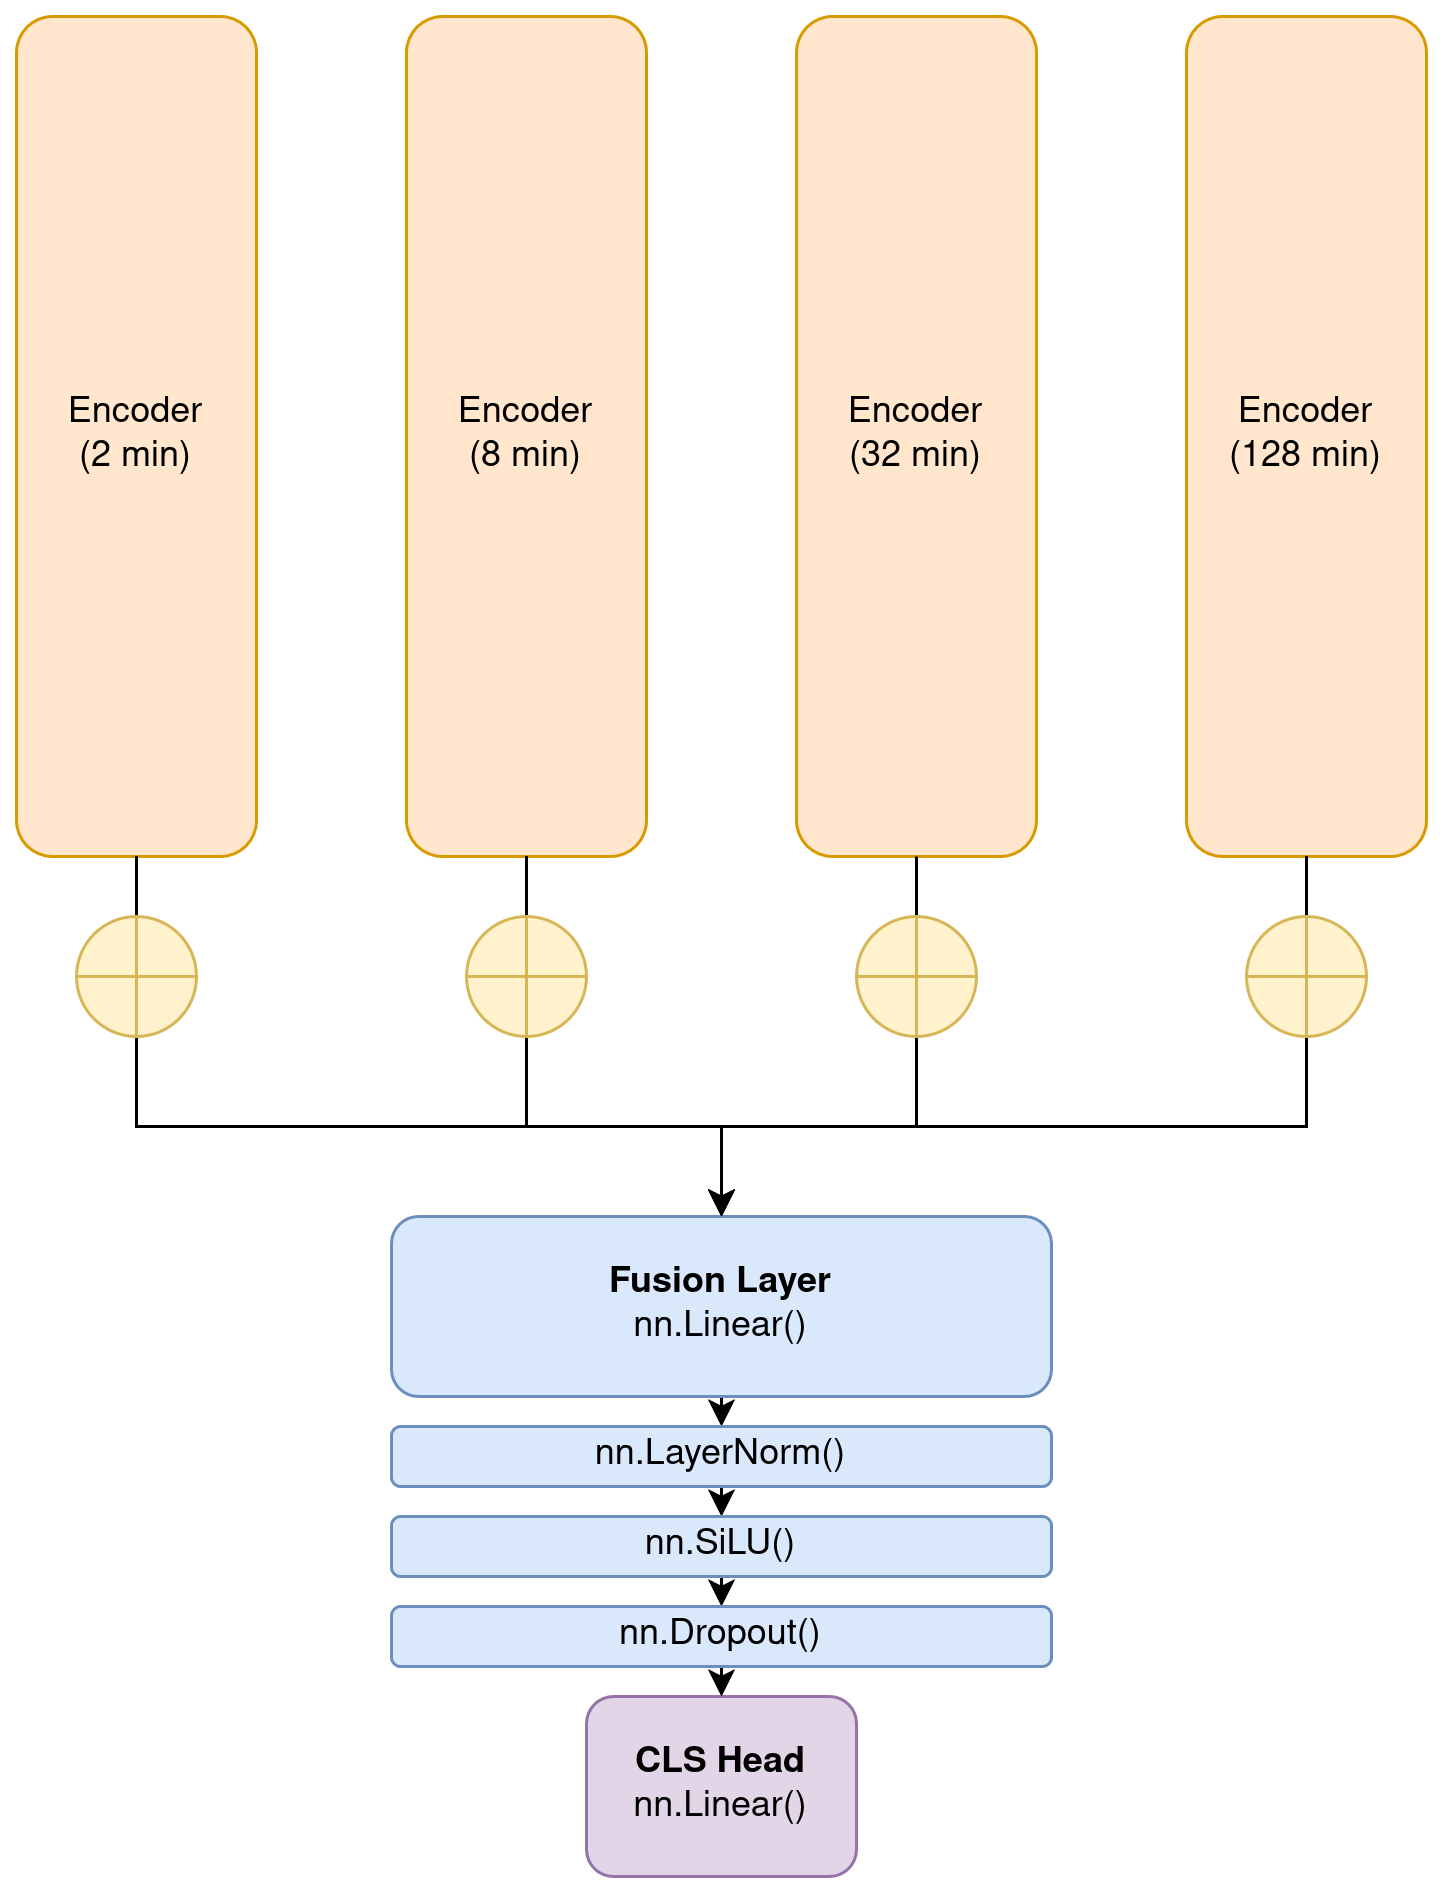

The diagram above was exported from draw.io. Its source (the exported page's mxGraphModel, read from the mxfile embedded in the PNG):
<mxGraphModel dx="1700" dy="919" grid="1" gridSize="10" guides="1" tooltips="1" connect="1" arrows="1" fold="1" page="1" pageScale="1" pageWidth="850" pageHeight="1100" math="0" shadow="0">
  <root>
    <mxCell id="0" />
    <mxCell id="1" parent="0" />
    <mxCell id="Ut2TNgCDw55tTl9Ra75K-6" edge="1" parent="1" source="zQ_ALyPZj3w8mEFehjM0-7" style="edgeStyle=orthogonalEdgeStyle;rounded=0;orthogonalLoop=1;jettySize=auto;html=1;exitX=0.5;exitY=1;exitDx=0;exitDy=0;entryX=0.5;entryY=0;entryDx=0;entryDy=0;" target="Ut2TNgCDw55tTl9Ra75K-8">
      <mxGeometry relative="1" as="geometry">
        <mxPoint x="335" y="500" as="targetPoint" />
      </mxGeometry>
    </mxCell>
    <mxCell id="zQ_ALyPZj3w8mEFehjM0-7" parent="1" style="rounded=1;whiteSpace=wrap;html=1;fillColor=#dae8fc;strokeColor=#6c8ebf;" value="&lt;div&gt;&lt;b&gt;Fusion Layer&lt;/b&gt;&lt;/div&gt;&lt;div&gt;nn.Linear()&lt;/div&gt;" vertex="1">
      <mxGeometry height="60" width="220" x="225" y="420" as="geometry" />
    </mxCell>
    <mxCell id="zQ_ALyPZj3w8mEFehjM0-11" parent="1" style="rounded=1;whiteSpace=wrap;html=1;fillColor=#e1d5e7;strokeColor=#9673a6;" value="&lt;div&gt;&lt;b&gt;CLS Head&lt;/b&gt;&lt;/div&gt;nn.Linear()" vertex="1">
      <mxGeometry height="60" width="90" x="290" y="580" as="geometry" />
    </mxCell>
    <mxCell id="Ut2TNgCDw55tTl9Ra75K-1" connectable="0" parent="1" style="group" value="" vertex="1">
      <mxGeometry height="280" width="470" x="100" y="20" as="geometry" />
    </mxCell>
    <mxCell id="zQ_ALyPZj3w8mEFehjM0-1" parent="Ut2TNgCDw55tTl9Ra75K-1" style="rounded=1;whiteSpace=wrap;html=1;fillColor=#ffe6cc;strokeColor=#d79b00;" value="&lt;div&gt;Encoder&lt;/div&gt;&lt;div&gt;(2 min)&lt;/div&gt;" vertex="1">
      <mxGeometry height="280" width="80" as="geometry" />
    </mxCell>
    <mxCell id="zQ_ALyPZj3w8mEFehjM0-2" parent="Ut2TNgCDw55tTl9Ra75K-1" style="rounded=1;whiteSpace=wrap;html=1;fillColor=#ffe6cc;strokeColor=#d79b00;" value="&lt;div&gt;Encoder&lt;/div&gt;&lt;div&gt;(8 min)&lt;/div&gt;" vertex="1">
      <mxGeometry height="280" width="80" x="130" as="geometry" />
    </mxCell>
    <mxCell id="zQ_ALyPZj3w8mEFehjM0-3" parent="Ut2TNgCDw55tTl9Ra75K-1" style="rounded=1;whiteSpace=wrap;html=1;fillColor=#ffe6cc;strokeColor=#d79b00;" value="&lt;div&gt;Encoder&lt;/div&gt;&lt;div&gt;(32 min)&lt;/div&gt;" vertex="1">
      <mxGeometry height="280" width="80" x="260" as="geometry" />
    </mxCell>
    <mxCell id="zQ_ALyPZj3w8mEFehjM0-4" parent="Ut2TNgCDw55tTl9Ra75K-1" style="rounded=1;whiteSpace=wrap;html=1;fillColor=#ffe6cc;strokeColor=#d79b00;" value="&lt;div&gt;Encoder&lt;/div&gt;&lt;div&gt;(128 min)&lt;/div&gt;" vertex="1">
      <mxGeometry height="280" width="80" x="390" as="geometry" />
    </mxCell>
    <mxCell id="Ut2TNgCDw55tTl9Ra75K-2" edge="1" parent="1" source="zQ_ALyPZj3w8mEFehjM0-1" style="edgeStyle=orthogonalEdgeStyle;rounded=0;orthogonalLoop=1;jettySize=auto;html=1;exitX=0.5;exitY=1;exitDx=0;exitDy=0;entryX=0.5;entryY=0;entryDx=0;entryDy=0;" target="zQ_ALyPZj3w8mEFehjM0-7">
      <mxGeometry relative="1" as="geometry">
        <Array as="points">
          <mxPoint x="140" y="390" />
          <mxPoint x="335" y="390" />
        </Array>
      </mxGeometry>
    </mxCell>
    <mxCell id="Ut2TNgCDw55tTl9Ra75K-3" edge="1" parent="1" source="zQ_ALyPZj3w8mEFehjM0-2" style="edgeStyle=orthogonalEdgeStyle;rounded=0;orthogonalLoop=1;jettySize=auto;html=1;exitX=0.5;exitY=1;exitDx=0;exitDy=0;entryX=0.5;entryY=0;entryDx=0;entryDy=0;" target="zQ_ALyPZj3w8mEFehjM0-7">
      <mxGeometry relative="1" as="geometry">
        <Array as="points">
          <mxPoint x="270" y="390" />
          <mxPoint x="335" y="390" />
        </Array>
      </mxGeometry>
    </mxCell>
    <mxCell id="Ut2TNgCDw55tTl9Ra75K-4" edge="1" parent="1" source="8T1tdpcXAmTUC-j717un-3" style="edgeStyle=orthogonalEdgeStyle;rounded=0;orthogonalLoop=1;jettySize=auto;html=1;exitX=0.5;exitY=1;exitDx=0;exitDy=0;entryX=0.5;entryY=0;entryDx=0;entryDy=0;" target="zQ_ALyPZj3w8mEFehjM0-7">
      <mxGeometry relative="1" as="geometry">
        <Array as="points">
          <mxPoint x="400" y="390" />
          <mxPoint x="335" y="390" />
        </Array>
      </mxGeometry>
    </mxCell>
    <mxCell id="Ut2TNgCDw55tTl9Ra75K-5" edge="1" parent="1" source="8T1tdpcXAmTUC-j717un-5" style="edgeStyle=orthogonalEdgeStyle;rounded=0;orthogonalLoop=1;jettySize=auto;html=1;exitX=0.5;exitY=1;exitDx=0;exitDy=0;entryX=0.5;entryY=0;entryDx=0;entryDy=0;" target="zQ_ALyPZj3w8mEFehjM0-7">
      <mxGeometry relative="1" as="geometry">
        <Array as="points">
          <mxPoint x="335" y="390" />
        </Array>
      </mxGeometry>
    </mxCell>
    <mxCell id="Ut2TNgCDw55tTl9Ra75K-10" edge="1" parent="1" source="Ut2TNgCDw55tTl9Ra75K-8" style="edgeStyle=orthogonalEdgeStyle;rounded=0;orthogonalLoop=1;jettySize=auto;html=1;exitX=0.5;exitY=1;exitDx=0;exitDy=0;entryX=0.5;entryY=0;entryDx=0;entryDy=0;" target="Ut2TNgCDw55tTl9Ra75K-9">
      <mxGeometry relative="1" as="geometry" />
    </mxCell>
    <mxCell id="Ut2TNgCDw55tTl9Ra75K-8" parent="1" style="rounded=1;whiteSpace=wrap;html=1;fillColor=#dae8fc;strokeColor=#6c8ebf;" value="nn.LayerNorm()" vertex="1">
      <mxGeometry height="20" width="220" x="225" y="490" as="geometry" />
    </mxCell>
    <mxCell id="Ut2TNgCDw55tTl9Ra75K-14" edge="1" parent="1" source="Ut2TNgCDw55tTl9Ra75K-9" style="edgeStyle=orthogonalEdgeStyle;rounded=0;orthogonalLoop=1;jettySize=auto;html=1;exitX=0.5;exitY=1;exitDx=0;exitDy=0;entryX=0.5;entryY=0;entryDx=0;entryDy=0;" target="Ut2TNgCDw55tTl9Ra75K-12">
      <mxGeometry relative="1" as="geometry" />
    </mxCell>
    <mxCell id="Ut2TNgCDw55tTl9Ra75K-9" parent="1" style="rounded=1;whiteSpace=wrap;html=1;fillColor=#dae8fc;strokeColor=#6c8ebf;" value="nn.SiLU()" vertex="1">
      <mxGeometry height="20" width="220" x="225" y="520" as="geometry" />
    </mxCell>
    <mxCell id="Ut2TNgCDw55tTl9Ra75K-15" edge="1" parent="1" source="Ut2TNgCDw55tTl9Ra75K-12" style="edgeStyle=orthogonalEdgeStyle;rounded=0;orthogonalLoop=1;jettySize=auto;html=1;exitX=0.5;exitY=1;exitDx=0;exitDy=0;entryX=0.5;entryY=0;entryDx=0;entryDy=0;" target="zQ_ALyPZj3w8mEFehjM0-11">
      <mxGeometry relative="1" as="geometry" />
    </mxCell>
    <mxCell id="Ut2TNgCDw55tTl9Ra75K-12" parent="1" style="rounded=1;whiteSpace=wrap;html=1;fillColor=#dae8fc;strokeColor=#6c8ebf;" value="nn.Dropout()" vertex="1">
      <mxGeometry height="20" width="220" x="225" y="550" as="geometry" />
    </mxCell>
    <mxCell id="8T1tdpcXAmTUC-j717un-1" parent="1" style="verticalLabelPosition=bottom;verticalAlign=top;html=1;shape=mxgraph.flowchart.summing_function;fillColor=#fff2cc;strokeColor=#d6b656;" value="" vertex="1">
      <mxGeometry height="40" width="40" x="120" y="320" as="geometry" />
    </mxCell>
    <mxCell id="8T1tdpcXAmTUC-j717un-2" parent="1" style="verticalLabelPosition=bottom;verticalAlign=top;html=1;shape=mxgraph.flowchart.summing_function;fillColor=#fff2cc;strokeColor=#d6b656;" value="" vertex="1">
      <mxGeometry height="40" width="40" x="250" y="320" as="geometry" />
    </mxCell>
    <mxCell id="8T1tdpcXAmTUC-j717un-4" edge="1" parent="1" source="zQ_ALyPZj3w8mEFehjM0-3" style="edgeStyle=orthogonalEdgeStyle;rounded=0;orthogonalLoop=1;jettySize=auto;html=1;exitX=0.5;exitY=1;exitDx=0;exitDy=0;entryX=0.5;entryY=0;entryDx=0;entryDy=0;endArrow=none;endFill=0;" target="8T1tdpcXAmTUC-j717un-3" value="">
      <mxGeometry relative="1" as="geometry">
        <Array as="points" />
        <mxPoint x="400" y="300" as="sourcePoint" />
        <mxPoint x="335" y="420" as="targetPoint" />
      </mxGeometry>
    </mxCell>
    <mxCell id="8T1tdpcXAmTUC-j717un-3" parent="1" style="verticalLabelPosition=bottom;verticalAlign=top;html=1;shape=mxgraph.flowchart.summing_function;fillColor=#fff2cc;strokeColor=#d6b656;" value="" vertex="1">
      <mxGeometry height="40" width="40" x="380" y="320" as="geometry" />
    </mxCell>
    <mxCell id="8T1tdpcXAmTUC-j717un-6" edge="1" parent="1" source="zQ_ALyPZj3w8mEFehjM0-4" style="edgeStyle=orthogonalEdgeStyle;rounded=0;orthogonalLoop=1;jettySize=auto;html=1;exitX=0.5;exitY=1;exitDx=0;exitDy=0;entryX=0.5;entryY=0;entryDx=0;entryDy=0;" target="8T1tdpcXAmTUC-j717un-5" value="">
      <mxGeometry relative="1" as="geometry">
        <Array as="points">
          <mxPoint x="530" y="390" />
        </Array>
        <mxPoint x="530" y="300" as="sourcePoint" />
        <mxPoint x="335" y="420" as="targetPoint" />
      </mxGeometry>
    </mxCell>
    <mxCell id="8T1tdpcXAmTUC-j717un-5" parent="1" style="verticalLabelPosition=bottom;verticalAlign=top;html=1;shape=mxgraph.flowchart.summing_function;fillColor=#fff2cc;strokeColor=#d6b656;" value="" vertex="1">
      <mxGeometry height="40" width="40" x="510" y="320" as="geometry" />
    </mxCell>
  </root>
</mxGraphModel>